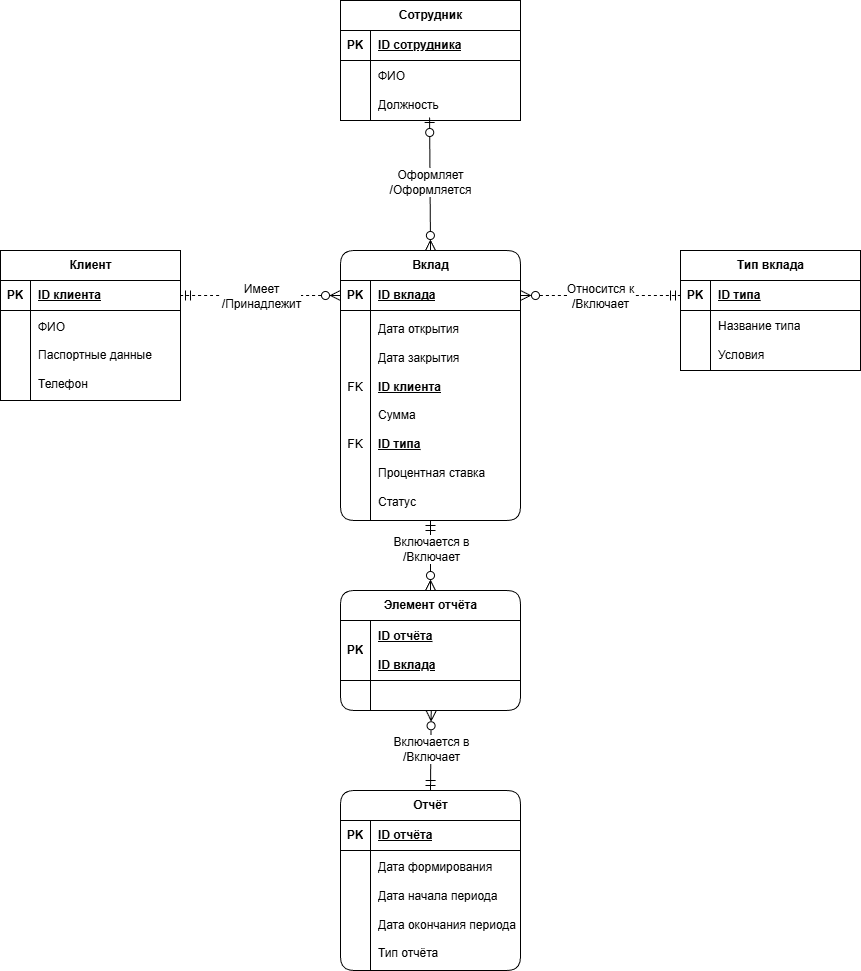

The diagram above was exported from draw.io. Its source (the exported page's mxGraphModel, read from the mxfile embedded in the PNG):
<mxGraphModel dx="2505" dy="2207" grid="1" gridSize="10" guides="1" tooltips="1" connect="1" arrows="1" fold="1" page="1" pageScale="1" pageWidth="827" pageHeight="1169" math="0" shadow="0">
  <root>
    <mxCell id="0" />
    <mxCell id="1" parent="0" />
    <mxCell id="27fD-itwOvKEL7Hyrfja-98" parent="1" style="shape=table;startSize=30;container=1;collapsible=1;childLayout=tableLayout;fixedRows=1;rowLines=0;fontStyle=1;align=center;resizeLast=1;html=1;rounded=1;" value="Вклад" vertex="1">
      <mxGeometry height="270" width="180" x="270" y="-470" as="geometry" />
    </mxCell>
    <mxCell id="27fD-itwOvKEL7Hyrfja-99" parent="27fD-itwOvKEL7Hyrfja-98" style="shape=tableRow;horizontal=0;startSize=0;swimlaneHead=0;swimlaneBody=0;fillColor=none;collapsible=0;dropTarget=0;points=[[0,0.5],[1,0.5]];portConstraint=eastwest;top=0;left=0;right=0;bottom=1;" value="" vertex="1">
      <mxGeometry height="30" width="180" y="30" as="geometry" />
    </mxCell>
    <mxCell id="27fD-itwOvKEL7Hyrfja-100" parent="27fD-itwOvKEL7Hyrfja-99" style="shape=partialRectangle;connectable=0;fillColor=none;top=0;left=0;bottom=0;right=0;fontStyle=1;overflow=hidden;whiteSpace=wrap;html=1;" value="PK" vertex="1">
      <mxGeometry height="30" width="30" as="geometry">
        <mxRectangle height="30" width="30" as="alternateBounds" />
      </mxGeometry>
    </mxCell>
    <mxCell id="27fD-itwOvKEL7Hyrfja-101" parent="27fD-itwOvKEL7Hyrfja-99" style="shape=partialRectangle;connectable=0;fillColor=none;top=0;left=0;bottom=0;right=0;align=left;spacingLeft=6;fontStyle=5;overflow=hidden;whiteSpace=wrap;html=1;" value="ID вклада" vertex="1">
      <mxGeometry height="30" width="150" x="30" as="geometry">
        <mxRectangle height="30" width="150" as="alternateBounds" />
      </mxGeometry>
    </mxCell>
    <mxCell id="27fD-itwOvKEL7Hyrfja-102" parent="27fD-itwOvKEL7Hyrfja-98" style="shape=tableRow;horizontal=0;startSize=0;swimlaneHead=0;swimlaneBody=0;fillColor=none;collapsible=0;dropTarget=0;points=[[0,0.5],[1,0.5]];portConstraint=eastwest;top=0;left=0;right=0;bottom=0;" value="" vertex="1">
      <mxGeometry height="210" width="180" y="60" as="geometry" />
    </mxCell>
    <mxCell id="27fD-itwOvKEL7Hyrfja-103" parent="27fD-itwOvKEL7Hyrfja-102" style="shape=partialRectangle;connectable=0;fillColor=none;top=0;left=0;bottom=0;right=0;editable=1;overflow=hidden;whiteSpace=wrap;html=1;" value="&lt;div&gt;&lt;br&gt;&lt;/div&gt;&lt;div&gt;&lt;br&gt;&lt;/div&gt;&lt;div&gt;&lt;br&gt;&lt;/div&gt;&lt;div&gt;&lt;br&gt;&lt;/div&gt;&lt;div&gt;FK&lt;/div&gt;&lt;div&gt;&lt;br&gt;&lt;/div&gt;&lt;div&gt;&lt;br&gt;&lt;/div&gt;&lt;div&gt;&lt;br&gt;&lt;/div&gt;&lt;div&gt;FK&lt;/div&gt;&lt;div&gt;&lt;br&gt;&lt;/div&gt;&lt;div&gt;&lt;br&gt;&lt;/div&gt;&lt;div&gt;&lt;br&gt;&lt;/div&gt;&lt;div&gt;&lt;br&gt;&lt;/div&gt;" vertex="1">
      <mxGeometry height="210" width="30" as="geometry">
        <mxRectangle height="210" width="30" as="alternateBounds" />
      </mxGeometry>
    </mxCell>
    <mxCell id="27fD-itwOvKEL7Hyrfja-104" parent="27fD-itwOvKEL7Hyrfja-102" style="shape=partialRectangle;connectable=0;fillColor=none;top=0;left=0;bottom=0;right=0;align=left;spacingLeft=6;overflow=hidden;whiteSpace=wrap;html=1;" value="Дата открытия&lt;div&gt;&lt;br&gt;&lt;/div&gt;&lt;div&gt;Дата закрытия&lt;/div&gt;&lt;div&gt;&lt;br&gt;&lt;/div&gt;&lt;div&gt;&lt;b&gt;&lt;u&gt;ID клиента&lt;/u&gt;&lt;/b&gt;&lt;/div&gt;&lt;div&gt;&lt;br&gt;&lt;/div&gt;&lt;div&gt;Сумма&lt;/div&gt;&lt;div&gt;&lt;br&gt;&lt;/div&gt;&lt;div&gt;&lt;b&gt;&lt;u&gt;ID типа&lt;/u&gt;&lt;/b&gt;&lt;/div&gt;&lt;div&gt;&lt;br&gt;&lt;/div&gt;&lt;div&gt;Процентная ставка&lt;/div&gt;&lt;div&gt;&lt;br&gt;&lt;/div&gt;&lt;div&gt;Статус&lt;/div&gt;" vertex="1">
      <mxGeometry height="210" width="150" x="30" as="geometry">
        <mxRectangle height="210" width="150" as="alternateBounds" />
      </mxGeometry>
    </mxCell>
    <mxCell id="27fD-itwOvKEL7Hyrfja-105" parent="1" style="shape=table;startSize=30;container=1;collapsible=1;childLayout=tableLayout;fixedRows=1;rowLines=0;fontStyle=1;align=center;resizeLast=1;html=1;" value="Клиент" vertex="1">
      <mxGeometry height="150" width="180" x="-70" y="-470" as="geometry" />
    </mxCell>
    <mxCell id="27fD-itwOvKEL7Hyrfja-106" parent="27fD-itwOvKEL7Hyrfja-105" style="shape=tableRow;horizontal=0;startSize=0;swimlaneHead=0;swimlaneBody=0;fillColor=none;collapsible=0;dropTarget=0;points=[[0,0.5],[1,0.5]];portConstraint=eastwest;top=0;left=0;right=0;bottom=1;" value="" vertex="1">
      <mxGeometry height="30" width="180" y="30" as="geometry" />
    </mxCell>
    <mxCell id="27fD-itwOvKEL7Hyrfja-107" parent="27fD-itwOvKEL7Hyrfja-106" style="shape=partialRectangle;connectable=0;fillColor=none;top=0;left=0;bottom=0;right=0;fontStyle=1;overflow=hidden;whiteSpace=wrap;html=1;" value="PK" vertex="1">
      <mxGeometry height="30" width="30" as="geometry">
        <mxRectangle height="30" width="30" as="alternateBounds" />
      </mxGeometry>
    </mxCell>
    <mxCell id="27fD-itwOvKEL7Hyrfja-108" parent="27fD-itwOvKEL7Hyrfja-106" style="shape=partialRectangle;connectable=0;fillColor=none;top=0;left=0;bottom=0;right=0;align=left;spacingLeft=6;fontStyle=5;overflow=hidden;whiteSpace=wrap;html=1;" value="ID клиента" vertex="1">
      <mxGeometry height="30" width="150" x="30" as="geometry">
        <mxRectangle height="30" width="150" as="alternateBounds" />
      </mxGeometry>
    </mxCell>
    <mxCell id="27fD-itwOvKEL7Hyrfja-109" parent="27fD-itwOvKEL7Hyrfja-105" style="shape=tableRow;horizontal=0;startSize=0;swimlaneHead=0;swimlaneBody=0;fillColor=none;collapsible=0;dropTarget=0;points=[[0,0.5],[1,0.5]];portConstraint=eastwest;top=0;left=0;right=0;bottom=0;" value="" vertex="1">
      <mxGeometry height="90" width="180" y="60" as="geometry" />
    </mxCell>
    <mxCell id="27fD-itwOvKEL7Hyrfja-110" parent="27fD-itwOvKEL7Hyrfja-109" style="shape=partialRectangle;connectable=0;fillColor=none;top=0;left=0;bottom=0;right=0;editable=1;overflow=hidden;whiteSpace=wrap;html=1;" value="&lt;div&gt;&lt;br&gt;&lt;/div&gt;" vertex="1">
      <mxGeometry height="90" width="30" as="geometry">
        <mxRectangle height="90" width="30" as="alternateBounds" />
      </mxGeometry>
    </mxCell>
    <mxCell id="27fD-itwOvKEL7Hyrfja-111" parent="27fD-itwOvKEL7Hyrfja-109" style="shape=partialRectangle;connectable=0;fillColor=none;top=0;left=0;bottom=0;right=0;align=left;spacingLeft=6;overflow=hidden;whiteSpace=wrap;html=1;" value="&lt;div&gt;ФИО&lt;/div&gt;&lt;div&gt;&lt;br&gt;&lt;/div&gt;Паспортные данные&lt;div&gt;&lt;br&gt;&lt;div&gt;Телефон&lt;/div&gt;&lt;/div&gt;" vertex="1">
      <mxGeometry height="90" width="150" x="30" as="geometry">
        <mxRectangle height="90" width="150" as="alternateBounds" />
      </mxGeometry>
    </mxCell>
    <mxCell id="27fD-itwOvKEL7Hyrfja-112" parent="1" style="shape=table;startSize=30;container=1;collapsible=1;childLayout=tableLayout;fixedRows=1;rowLines=0;fontStyle=1;align=center;resizeLast=1;html=1;rounded=0;" value="Тип вклада" vertex="1">
      <mxGeometry height="120" width="180" x="610" y="-470" as="geometry" />
    </mxCell>
    <mxCell id="27fD-itwOvKEL7Hyrfja-113" parent="27fD-itwOvKEL7Hyrfja-112" style="shape=tableRow;horizontal=0;startSize=0;swimlaneHead=0;swimlaneBody=0;fillColor=none;collapsible=0;dropTarget=0;points=[[0,0.5],[1,0.5]];portConstraint=eastwest;top=0;left=0;right=0;bottom=1;" value="" vertex="1">
      <mxGeometry height="30" width="180" y="30" as="geometry" />
    </mxCell>
    <mxCell id="27fD-itwOvKEL7Hyrfja-114" parent="27fD-itwOvKEL7Hyrfja-113" style="shape=partialRectangle;connectable=0;fillColor=none;top=0;left=0;bottom=0;right=0;fontStyle=1;overflow=hidden;whiteSpace=wrap;html=1;" value="PK" vertex="1">
      <mxGeometry height="30" width="30" as="geometry">
        <mxRectangle height="30" width="30" as="alternateBounds" />
      </mxGeometry>
    </mxCell>
    <mxCell id="27fD-itwOvKEL7Hyrfja-115" parent="27fD-itwOvKEL7Hyrfja-113" style="shape=partialRectangle;connectable=0;fillColor=none;top=0;left=0;bottom=0;right=0;align=left;spacingLeft=6;fontStyle=5;overflow=hidden;whiteSpace=wrap;html=1;" value="ID типа" vertex="1">
      <mxGeometry height="30" width="150" x="30" as="geometry">
        <mxRectangle height="30" width="150" as="alternateBounds" />
      </mxGeometry>
    </mxCell>
    <mxCell id="27fD-itwOvKEL7Hyrfja-116" parent="27fD-itwOvKEL7Hyrfja-112" style="shape=tableRow;horizontal=0;startSize=0;swimlaneHead=0;swimlaneBody=0;fillColor=none;collapsible=0;dropTarget=0;points=[[0,0.5],[1,0.5]];portConstraint=eastwest;top=0;left=0;right=0;bottom=0;" value="" vertex="1">
      <mxGeometry height="60" width="180" y="60" as="geometry" />
    </mxCell>
    <mxCell id="27fD-itwOvKEL7Hyrfja-117" parent="27fD-itwOvKEL7Hyrfja-116" style="shape=partialRectangle;connectable=0;fillColor=none;top=0;left=0;bottom=0;right=0;editable=1;overflow=hidden;whiteSpace=wrap;html=1;" value="" vertex="1">
      <mxGeometry height="60" width="30" as="geometry">
        <mxRectangle height="60" width="30" as="alternateBounds" />
      </mxGeometry>
    </mxCell>
    <mxCell id="27fD-itwOvKEL7Hyrfja-118" parent="27fD-itwOvKEL7Hyrfja-116" style="shape=partialRectangle;connectable=0;fillColor=none;top=0;left=0;bottom=0;right=0;align=left;spacingLeft=6;overflow=hidden;whiteSpace=wrap;html=1;" value="Название типа&lt;div&gt;&lt;br&gt;&lt;/div&gt;&lt;div&gt;Условия&lt;/div&gt;" vertex="1">
      <mxGeometry height="60" width="150" x="30" as="geometry">
        <mxRectangle height="60" width="150" as="alternateBounds" />
      </mxGeometry>
    </mxCell>
    <mxCell id="27fD-itwOvKEL7Hyrfja-119" parent="1" style="shape=table;startSize=30;container=1;collapsible=1;childLayout=tableLayout;fixedRows=1;rowLines=0;fontStyle=1;align=center;resizeLast=1;html=1;rounded=1;" value="Отчёт" vertex="1">
      <mxGeometry height="180" width="180" x="270" y="70" as="geometry">
        <mxRectangle height="30" width="70" x="490" y="-80" as="alternateBounds" />
      </mxGeometry>
    </mxCell>
    <mxCell id="27fD-itwOvKEL7Hyrfja-120" parent="27fD-itwOvKEL7Hyrfja-119" style="shape=tableRow;horizontal=0;startSize=0;swimlaneHead=0;swimlaneBody=0;fillColor=none;collapsible=0;dropTarget=0;points=[[0,0.5],[1,0.5]];portConstraint=eastwest;top=0;left=0;right=0;bottom=1;" value="" vertex="1">
      <mxGeometry height="30" width="180" y="30" as="geometry" />
    </mxCell>
    <mxCell id="27fD-itwOvKEL7Hyrfja-121" parent="27fD-itwOvKEL7Hyrfja-120" style="shape=partialRectangle;connectable=0;fillColor=none;top=0;left=0;bottom=0;right=0;fontStyle=1;overflow=hidden;whiteSpace=wrap;html=1;" value="PK" vertex="1">
      <mxGeometry height="30" width="30" as="geometry">
        <mxRectangle height="30" width="30" as="alternateBounds" />
      </mxGeometry>
    </mxCell>
    <mxCell id="27fD-itwOvKEL7Hyrfja-122" parent="27fD-itwOvKEL7Hyrfja-120" style="shape=partialRectangle;connectable=0;fillColor=none;top=0;left=0;bottom=0;right=0;align=left;spacingLeft=6;fontStyle=5;overflow=hidden;whiteSpace=wrap;html=1;" value="ID отчёта" vertex="1">
      <mxGeometry height="30" width="150" x="30" as="geometry">
        <mxRectangle height="30" width="150" as="alternateBounds" />
      </mxGeometry>
    </mxCell>
    <mxCell id="27fD-itwOvKEL7Hyrfja-123" parent="27fD-itwOvKEL7Hyrfja-119" style="shape=tableRow;horizontal=0;startSize=0;swimlaneHead=0;swimlaneBody=0;fillColor=none;collapsible=0;dropTarget=0;points=[[0,0.5],[1,0.5]];portConstraint=eastwest;top=0;left=0;right=0;bottom=0;" value="" vertex="1">
      <mxGeometry height="120" width="180" y="60" as="geometry" />
    </mxCell>
    <mxCell id="27fD-itwOvKEL7Hyrfja-124" parent="27fD-itwOvKEL7Hyrfja-123" style="shape=partialRectangle;connectable=0;fillColor=none;top=0;left=0;bottom=0;right=0;editable=1;overflow=hidden;whiteSpace=wrap;html=1;" value="" vertex="1">
      <mxGeometry height="120" width="30" as="geometry">
        <mxRectangle height="120" width="30" as="alternateBounds" />
      </mxGeometry>
    </mxCell>
    <mxCell id="27fD-itwOvKEL7Hyrfja-125" parent="27fD-itwOvKEL7Hyrfja-123" style="shape=partialRectangle;connectable=0;fillColor=none;top=0;left=0;bottom=0;right=0;align=left;spacingLeft=6;overflow=hidden;whiteSpace=wrap;html=1;" value="Дата формирования&lt;div&gt;&lt;br&gt;&lt;/div&gt;&lt;div&gt;Дата начала периода&lt;/div&gt;&lt;div&gt;&lt;br&gt;&lt;/div&gt;&lt;div&gt;Дата окончания периода&lt;/div&gt;&lt;div&gt;&lt;br&gt;&lt;/div&gt;&lt;div&gt;Тип отчёта&lt;/div&gt;" vertex="1">
      <mxGeometry height="120" width="150" x="30" as="geometry">
        <mxRectangle height="120" width="150" as="alternateBounds" />
      </mxGeometry>
    </mxCell>
    <mxCell id="27fD-itwOvKEL7Hyrfja-126" parent="1" style="shape=table;startSize=30;container=1;collapsible=1;childLayout=tableLayout;fixedRows=1;rowLines=0;fontStyle=1;align=center;resizeLast=1;html=1;" value="Сотрудник" vertex="1">
      <mxGeometry height="120" width="180" x="270" y="-720" as="geometry" />
    </mxCell>
    <mxCell id="27fD-itwOvKEL7Hyrfja-127" parent="27fD-itwOvKEL7Hyrfja-126" style="shape=tableRow;horizontal=0;startSize=0;swimlaneHead=0;swimlaneBody=0;fillColor=none;collapsible=0;dropTarget=0;points=[[0,0.5],[1,0.5]];portConstraint=eastwest;top=0;left=0;right=0;bottom=1;" value="" vertex="1">
      <mxGeometry height="30" width="180" y="30" as="geometry" />
    </mxCell>
    <mxCell id="27fD-itwOvKEL7Hyrfja-128" parent="27fD-itwOvKEL7Hyrfja-127" style="shape=partialRectangle;connectable=0;fillColor=none;top=0;left=0;bottom=0;right=0;fontStyle=1;overflow=hidden;whiteSpace=wrap;html=1;" value="PK" vertex="1">
      <mxGeometry height="30" width="30" as="geometry">
        <mxRectangle height="30" width="30" as="alternateBounds" />
      </mxGeometry>
    </mxCell>
    <mxCell id="27fD-itwOvKEL7Hyrfja-129" parent="27fD-itwOvKEL7Hyrfja-127" style="shape=partialRectangle;connectable=0;fillColor=none;top=0;left=0;bottom=0;right=0;align=left;spacingLeft=6;fontStyle=5;overflow=hidden;whiteSpace=wrap;html=1;" value="ID сотрудника" vertex="1">
      <mxGeometry height="30" width="150" x="30" as="geometry">
        <mxRectangle height="30" width="150" as="alternateBounds" />
      </mxGeometry>
    </mxCell>
    <mxCell id="27fD-itwOvKEL7Hyrfja-130" parent="27fD-itwOvKEL7Hyrfja-126" style="shape=tableRow;horizontal=0;startSize=0;swimlaneHead=0;swimlaneBody=0;fillColor=none;collapsible=0;dropTarget=0;points=[[0,0.5],[1,0.5]];portConstraint=eastwest;top=0;left=0;right=0;bottom=0;" value="" vertex="1">
      <mxGeometry height="60" width="180" y="60" as="geometry" />
    </mxCell>
    <mxCell id="27fD-itwOvKEL7Hyrfja-131" parent="27fD-itwOvKEL7Hyrfja-130" style="shape=partialRectangle;connectable=0;fillColor=none;top=0;left=0;bottom=0;right=0;editable=1;overflow=hidden;whiteSpace=wrap;html=1;" value="" vertex="1">
      <mxGeometry height="60" width="30" as="geometry">
        <mxRectangle height="60" width="30" as="alternateBounds" />
      </mxGeometry>
    </mxCell>
    <mxCell id="27fD-itwOvKEL7Hyrfja-132" parent="27fD-itwOvKEL7Hyrfja-130" style="shape=partialRectangle;connectable=0;fillColor=none;top=0;left=0;bottom=0;right=0;align=left;spacingLeft=6;overflow=hidden;whiteSpace=wrap;html=1;" value="ФИО&lt;div&gt;&lt;br&gt;&lt;/div&gt;&lt;div&gt;Должность&lt;/div&gt;" vertex="1">
      <mxGeometry height="60" width="150" x="30" as="geometry">
        <mxRectangle height="60" width="150" as="alternateBounds" />
      </mxGeometry>
    </mxCell>
    <mxCell id="27fD-itwOvKEL7Hyrfja-133" edge="1" parent="1" source="27fD-itwOvKEL7Hyrfja-99" style="endArrow=ERmandOne;html=1;rounded=0;fontSize=12;startSize=8;endSize=8;curved=1;exitX=0;exitY=0.5;exitDx=0;exitDy=0;entryX=1;entryY=0.5;entryDx=0;entryDy=0;endFill=0;startArrow=ERzeroToMany;startFill=0;dashed=1;" target="27fD-itwOvKEL7Hyrfja-106" value="">
      <mxGeometry height="50" relative="1" width="50" as="geometry">
        <mxPoint x="370" y="-370" as="sourcePoint" />
        <mxPoint x="420" y="-420" as="targetPoint" />
      </mxGeometry>
    </mxCell>
    <mxCell id="27fD-itwOvKEL7Hyrfja-134" connectable="0" parent="27fD-itwOvKEL7Hyrfja-133" style="edgeLabel;html=1;align=center;verticalAlign=middle;resizable=0;points=[];fontSize=12;labelPosition=center;verticalLabelPosition=middle;" value="Имеет&lt;br&gt;/Принадлежит" vertex="1">
      <mxGeometry relative="1" x="0.3" as="geometry">
        <mxPoint x="24" as="offset" />
      </mxGeometry>
    </mxCell>
    <mxCell id="27fD-itwOvKEL7Hyrfja-135" edge="1" parent="1" source="27fD-itwOvKEL7Hyrfja-99" style="endArrow=ERmandOne;html=1;rounded=0;fontSize=12;startSize=8;endSize=8;curved=1;exitX=1;exitY=0.5;exitDx=0;exitDy=0;entryX=0;entryY=0.5;entryDx=0;entryDy=0;startArrow=ERzeroToMany;startFill=0;endFill=0;dashed=1;" target="27fD-itwOvKEL7Hyrfja-113" value="">
      <mxGeometry height="50" relative="1" width="50" as="geometry">
        <mxPoint x="440" y="-370" as="sourcePoint" />
        <mxPoint x="490" y="-420" as="targetPoint" />
      </mxGeometry>
    </mxCell>
    <mxCell id="27fD-itwOvKEL7Hyrfja-136" connectable="0" parent="27fD-itwOvKEL7Hyrfja-135" style="edgeLabel;html=1;align=center;verticalAlign=middle;resizable=0;points=[];fontSize=12;labelPosition=center;verticalLabelPosition=middle;" value="Относится к&lt;br&gt;/Включает" vertex="1">
      <mxGeometry relative="1" x="0.0729" y="-1" as="geometry">
        <mxPoint x="-6" y="-1" as="offset" />
      </mxGeometry>
    </mxCell>
    <mxCell id="27fD-itwOvKEL7Hyrfja-137" edge="1" parent="1" source="27fD-itwOvKEL7Hyrfja-98" style="endArrow=ERzeroToOne;html=1;rounded=0;fontSize=12;startSize=8;endSize=8;curved=1;exitX=0.5;exitY=0;exitDx=0;exitDy=0;entryX=0.495;entryY=0.95;entryDx=0;entryDy=0;entryPerimeter=0;startArrow=ERzeroToMany;startFill=0;endFill=0;verticalAlign=middle;labelPosition=center;verticalLabelPosition=middle;align=center;" target="27fD-itwOvKEL7Hyrfja-130" value="">
      <mxGeometry height="50" relative="1" width="50" as="geometry">
        <mxPoint x="520" y="-420" as="sourcePoint" />
        <mxPoint x="570" y="-470" as="targetPoint" />
      </mxGeometry>
    </mxCell>
    <mxCell id="27fD-itwOvKEL7Hyrfja-138" connectable="0" parent="27fD-itwOvKEL7Hyrfja-137" style="edgeLabel;html=1;align=center;verticalAlign=middle;resizable=0;points=[];fontSize=12;" value="Оформляет&lt;br&gt;/Оформляется" vertex="1">
      <mxGeometry relative="1" x="-0.1558" as="geometry">
        <mxPoint y="-12" as="offset" />
      </mxGeometry>
    </mxCell>
    <mxCell id="27fD-itwOvKEL7Hyrfja-139" edge="1" parent="1" source="27fD-itwOvKEL7Hyrfja-119" style="endArrow=ERzeroToMany;html=1;rounded=0;fontSize=12;startSize=8;endSize=8;curved=1;exitX=0.5;exitY=0;exitDx=0;exitDy=0;startArrow=ERmandOne;startFill=0;endFill=0;entryX=0.504;entryY=1.009;entryDx=0;entryDy=0;entryPerimeter=0;" target="27fD-itwOvKEL7Hyrfja-145" value="">
      <mxGeometry height="50" relative="1" width="50" as="geometry">
        <Array as="points" />
        <mxPoint x="430" y="-420" as="sourcePoint" />
        <mxPoint x="360" y="-200" as="targetPoint" />
      </mxGeometry>
    </mxCell>
    <mxCell id="27fD-itwOvKEL7Hyrfja-140" connectable="0" parent="27fD-itwOvKEL7Hyrfja-139" style="edgeLabel;html=1;align=center;verticalAlign=middle;resizable=0;points=[];fontSize=12;labelPosition=center;verticalLabelPosition=middle;" value="Включается в&lt;br&gt;/Включает" vertex="1">
      <mxGeometry relative="1" x="0.0396" as="geometry">
        <mxPoint as="offset" />
      </mxGeometry>
    </mxCell>
    <mxCell id="27fD-itwOvKEL7Hyrfja-141" parent="1" style="shape=table;startSize=30;container=1;collapsible=1;childLayout=tableLayout;fixedRows=1;rowLines=0;fontStyle=1;align=center;resizeLast=1;html=1;rounded=1;" value="Элемент отчёта" vertex="1">
      <mxGeometry height="120" width="180" x="270" y="-130" as="geometry">
        <mxRectangle height="30" width="70" x="490" y="-80" as="alternateBounds" />
      </mxGeometry>
    </mxCell>
    <mxCell id="27fD-itwOvKEL7Hyrfja-142" parent="27fD-itwOvKEL7Hyrfja-141" style="shape=tableRow;horizontal=0;startSize=0;swimlaneHead=0;swimlaneBody=0;fillColor=none;collapsible=0;dropTarget=0;points=[[0,0.5],[1,0.5]];portConstraint=eastwest;top=0;left=0;right=0;bottom=1;" value="" vertex="1">
      <mxGeometry height="60" width="180" y="30" as="geometry" />
    </mxCell>
    <mxCell id="27fD-itwOvKEL7Hyrfja-143" parent="27fD-itwOvKEL7Hyrfja-142" style="shape=partialRectangle;connectable=0;fillColor=none;top=0;left=0;bottom=0;right=0;fontStyle=1;overflow=hidden;whiteSpace=wrap;html=1;" value="PK" vertex="1">
      <mxGeometry height="60" width="30" as="geometry">
        <mxRectangle height="60" width="30" as="alternateBounds" />
      </mxGeometry>
    </mxCell>
    <mxCell id="27fD-itwOvKEL7Hyrfja-144" parent="27fD-itwOvKEL7Hyrfja-142" style="shape=partialRectangle;connectable=0;fillColor=none;top=0;left=0;bottom=0;right=0;align=left;spacingLeft=6;fontStyle=5;overflow=hidden;whiteSpace=wrap;html=1;" value="ID отчёта&lt;div&gt;&lt;br&gt;&lt;/div&gt;&lt;div&gt;ID вклада&lt;/div&gt;" vertex="1">
      <mxGeometry height="60" width="150" x="30" as="geometry">
        <mxRectangle height="60" width="150" as="alternateBounds" />
      </mxGeometry>
    </mxCell>
    <mxCell id="27fD-itwOvKEL7Hyrfja-145" parent="27fD-itwOvKEL7Hyrfja-141" style="shape=tableRow;horizontal=0;startSize=0;swimlaneHead=0;swimlaneBody=0;fillColor=none;collapsible=0;dropTarget=0;points=[[0,0.5],[1,0.5]];portConstraint=eastwest;top=0;left=0;right=0;bottom=0;" value="" vertex="1">
      <mxGeometry height="30" width="180" y="90" as="geometry" />
    </mxCell>
    <mxCell id="27fD-itwOvKEL7Hyrfja-146" parent="27fD-itwOvKEL7Hyrfja-145" style="shape=partialRectangle;connectable=0;fillColor=none;top=0;left=0;bottom=0;right=0;editable=1;overflow=hidden;whiteSpace=wrap;html=1;" value="" vertex="1">
      <mxGeometry height="30" width="30" as="geometry">
        <mxRectangle height="30" width="30" as="alternateBounds" />
      </mxGeometry>
    </mxCell>
    <mxCell id="27fD-itwOvKEL7Hyrfja-147" parent="27fD-itwOvKEL7Hyrfja-145" style="shape=partialRectangle;connectable=0;fillColor=none;top=0;left=0;bottom=0;right=0;align=left;spacingLeft=6;overflow=hidden;whiteSpace=wrap;html=1;" value="" vertex="1">
      <mxGeometry height="30" width="150" x="30" as="geometry">
        <mxRectangle height="30" width="150" as="alternateBounds" />
      </mxGeometry>
    </mxCell>
    <mxCell id="27fD-itwOvKEL7Hyrfja-148" edge="1" parent="1" source="27fD-itwOvKEL7Hyrfja-141" style="endArrow=ERmandOne;html=1;rounded=0;fontSize=12;startSize=8;endSize=8;curved=1;exitX=0.5;exitY=0;exitDx=0;exitDy=0;startArrow=ERzeroToMany;startFill=0;endFill=0;" target="27fD-itwOvKEL7Hyrfja-102" value="">
      <mxGeometry height="50" relative="1" width="50" as="geometry">
        <mxPoint x="470" y="80" as="sourcePoint" />
        <mxPoint x="520" y="30" as="targetPoint" />
      </mxGeometry>
    </mxCell>
    <mxCell id="27fD-itwOvKEL7Hyrfja-149" connectable="0" parent="27fD-itwOvKEL7Hyrfja-148" style="edgeLabel;html=1;align=center;verticalAlign=middle;resizable=0;points=[];fontSize=12;" value="Включается в&lt;br&gt;/Включает" vertex="1">
      <mxGeometry relative="1" x="0.16" as="geometry">
        <mxPoint as="offset" />
      </mxGeometry>
    </mxCell>
  </root>
</mxGraphModel>